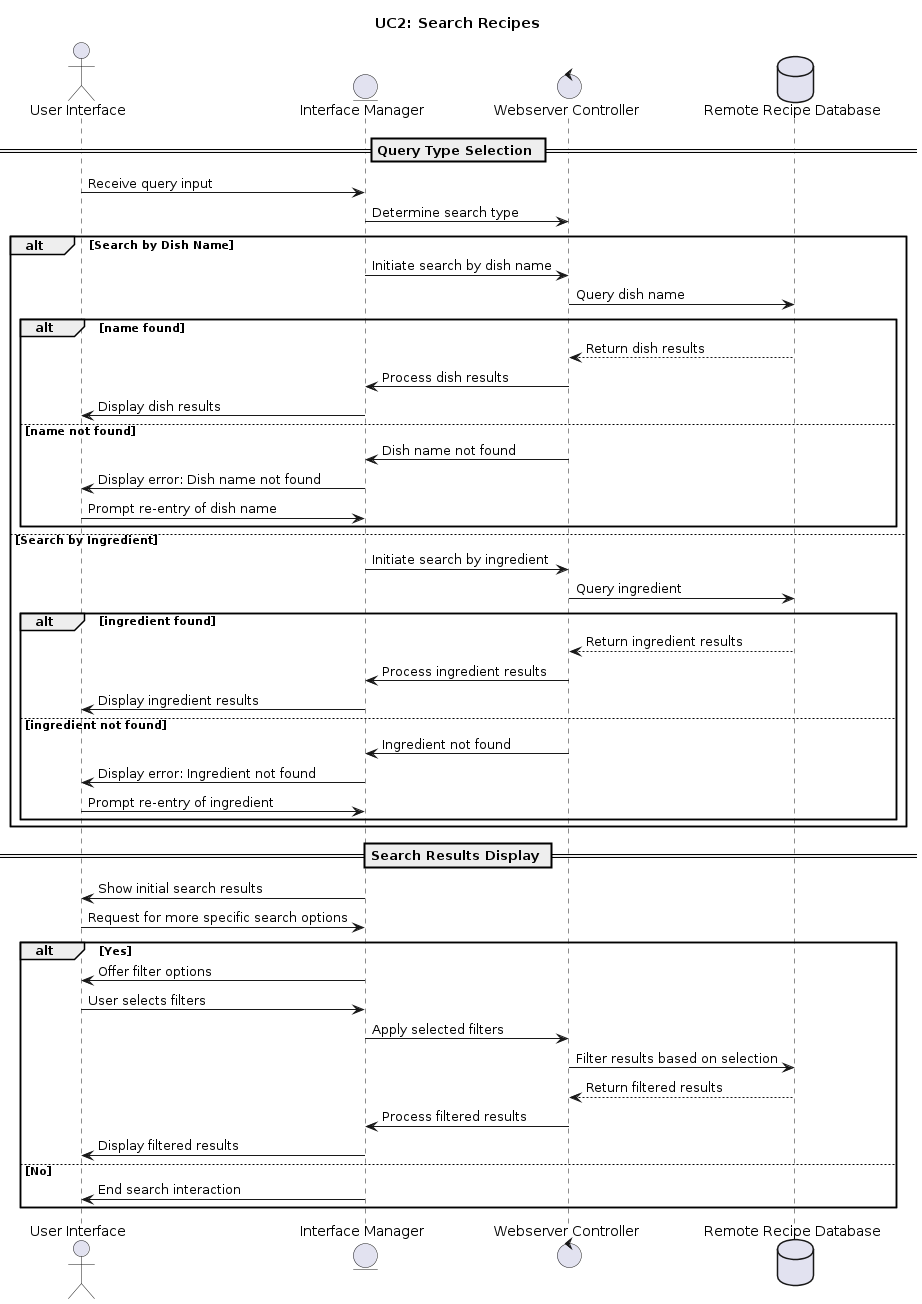

The diagram above was rendered by PlantUML. Its source (embedded in the PNG):
@startuml
title UC2: Search Recipes

actor "User Interface" as UI
entity "Interface Manager" as IM
control "Webserver Controller" as WC
database "Remote Recipe Database" as DB

== Query Type Selection ==
UI -> IM : Receive query input
IM -> WC : Determine search type

alt Search by Dish Name
    IM -> WC : Initiate search by dish name
    WC -> DB : Query dish name
    alt name found
        DB --> WC : Return dish results
        WC -> IM : Process dish results
        IM -> UI : Display dish results
    else name not found
        WC -> IM : Dish name not found
        IM -> UI : Display error: Dish name not found
        UI -> IM : Prompt re-entry of dish name
    end
else Search by Ingredient
    IM -> WC : Initiate search by ingredient
    WC -> DB : Query ingredient
    alt ingredient found
        DB --> WC : Return ingredient results
        WC -> IM : Process ingredient results
        IM -> UI : Display ingredient results
    else ingredient not found
        WC -> IM : Ingredient not found
        IM -> UI : Display error: Ingredient not found
        UI -> IM : Prompt re-entry of ingredient
    end
end

== Search Results Display ==
IM -> UI : Show initial search results
UI -> IM : Request for more specific search options
alt Yes
    IM -> UI : Offer filter options
    UI -> IM : User selects filters
    IM -> WC : Apply selected filters
    WC -> DB : Filter results based on selection
    DB --> WC : Return filtered results
    WC -> IM : Process filtered results
    IM -> UI : Display filtered results
else No
    IM -> UI : End search interaction
end
@enduml